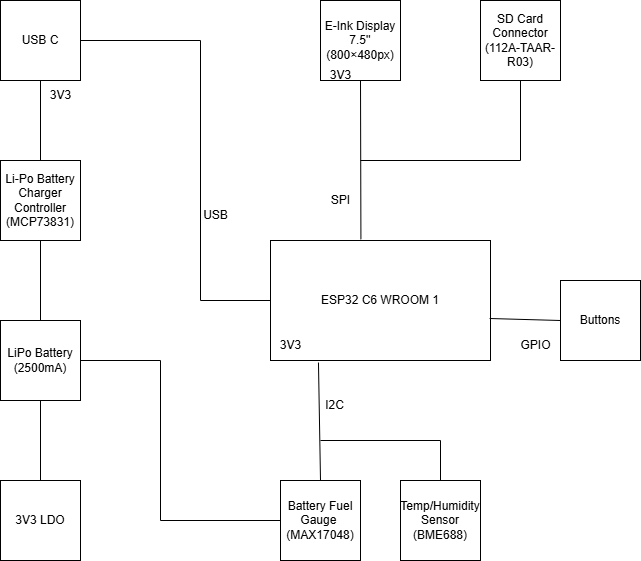

The diagram above was exported from draw.io. Its source (the exported page's mxGraphModel, read from the mxfile embedded in the PNG):
<mxGraphModel dx="1044" dy="527" grid="1" gridSize="10" guides="1" tooltips="1" connect="1" arrows="1" fold="1" page="1" pageScale="1" pageWidth="827" pageHeight="1169" math="0" shadow="0">
  <root>
    <mxCell id="0" />
    <mxCell id="1" parent="0" />
    <mxCell id="cSw45zzHwkxrXCds_eXH-1" value="Li-Po Battery Charger Controller&lt;br&gt;(MCP73831)" style="whiteSpace=wrap;html=1;aspect=fixed;" vertex="1" parent="1">
      <mxGeometry x="80" y="280" width="80" height="80" as="geometry" />
    </mxCell>
    <mxCell id="cSw45zzHwkxrXCds_eXH-3" value="LiPo Battery&lt;br&gt;(2500mA)" style="whiteSpace=wrap;html=1;aspect=fixed;" vertex="1" parent="1">
      <mxGeometry x="80" y="440" width="80" height="80" as="geometry" />
    </mxCell>
    <mxCell id="cSw45zzHwkxrXCds_eXH-5" value="3V3 LDO" style="whiteSpace=wrap;html=1;aspect=fixed;" vertex="1" parent="1">
      <mxGeometry x="80" y="600" width="80" height="80" as="geometry" />
    </mxCell>
    <mxCell id="cSw45zzHwkxrXCds_eXH-6" value="" style="endArrow=none;html=1;rounded=0;entryX=0.5;entryY=1;entryDx=0;entryDy=0;exitX=0.5;exitY=0;exitDx=0;exitDy=0;" edge="1" parent="1" source="cSw45zzHwkxrXCds_eXH-3" target="cSw45zzHwkxrXCds_eXH-1">
      <mxGeometry width="50" height="50" relative="1" as="geometry">
        <mxPoint x="430" y="520" as="sourcePoint" />
        <mxPoint x="480" y="470" as="targetPoint" />
      </mxGeometry>
    </mxCell>
    <mxCell id="cSw45zzHwkxrXCds_eXH-7" value="" style="endArrow=none;html=1;rounded=0;entryX=0.5;entryY=1;entryDx=0;entryDy=0;exitX=0.5;exitY=0;exitDx=0;exitDy=0;" edge="1" parent="1" source="cSw45zzHwkxrXCds_eXH-5" target="cSw45zzHwkxrXCds_eXH-3">
      <mxGeometry width="50" height="50" relative="1" as="geometry">
        <mxPoint x="430" y="520" as="sourcePoint" />
        <mxPoint x="480" y="470" as="targetPoint" />
      </mxGeometry>
    </mxCell>
    <mxCell id="cSw45zzHwkxrXCds_eXH-8" value="3V3" style="text;html=1;align=center;verticalAlign=middle;resizable=0;points=[];autosize=1;strokeColor=none;fillColor=none;" vertex="1" parent="1">
      <mxGeometry x="120" y="200" width="40" height="30" as="geometry" />
    </mxCell>
    <mxCell id="cSw45zzHwkxrXCds_eXH-9" value="" style="endArrow=none;html=1;rounded=0;entryX=0.5;entryY=0;entryDx=0;entryDy=0;" edge="1" parent="1" target="cSw45zzHwkxrXCds_eXH-1">
      <mxGeometry width="50" height="50" relative="1" as="geometry">
        <mxPoint x="120" y="200" as="sourcePoint" />
        <mxPoint x="440" y="370" as="targetPoint" />
      </mxGeometry>
    </mxCell>
    <mxCell id="cSw45zzHwkxrXCds_eXH-11" value="USB C" style="whiteSpace=wrap;html=1;aspect=fixed;" vertex="1" parent="1">
      <mxGeometry x="80" y="120" width="80" height="80" as="geometry" />
    </mxCell>
    <mxCell id="cSw45zzHwkxrXCds_eXH-13" value="ESP32 C6 WROOM 1" style="rounded=0;whiteSpace=wrap;html=1;" vertex="1" parent="1">
      <mxGeometry x="350" y="360" width="220" height="120" as="geometry" />
    </mxCell>
    <mxCell id="cSw45zzHwkxrXCds_eXH-15" value="" style="endArrow=none;html=1;rounded=0;entryX=0;entryY=0.5;entryDx=0;entryDy=0;" edge="1" parent="1" target="cSw45zzHwkxrXCds_eXH-13">
      <mxGeometry width="50" height="50" relative="1" as="geometry">
        <mxPoint x="280" y="420" as="sourcePoint" />
        <mxPoint x="460" y="200" as="targetPoint" />
      </mxGeometry>
    </mxCell>
    <mxCell id="cSw45zzHwkxrXCds_eXH-16" value="" style="endArrow=none;html=1;rounded=0;" edge="1" parent="1">
      <mxGeometry width="50" height="50" relative="1" as="geometry">
        <mxPoint x="280" y="160" as="sourcePoint" />
        <mxPoint x="280" y="420" as="targetPoint" />
      </mxGeometry>
    </mxCell>
    <mxCell id="cSw45zzHwkxrXCds_eXH-17" value="" style="endArrow=none;html=1;rounded=0;exitX=1;exitY=0.5;exitDx=0;exitDy=0;" edge="1" parent="1" source="cSw45zzHwkxrXCds_eXH-11">
      <mxGeometry width="50" height="50" relative="1" as="geometry">
        <mxPoint x="390" y="420" as="sourcePoint" />
        <mxPoint x="280" y="160" as="targetPoint" />
      </mxGeometry>
    </mxCell>
    <mxCell id="cSw45zzHwkxrXCds_eXH-18" value="USB" style="text;html=1;align=center;verticalAlign=middle;resizable=0;points=[];autosize=1;strokeColor=none;fillColor=none;" vertex="1" parent="1">
      <mxGeometry x="270" y="320" width="50" height="30" as="geometry" />
    </mxCell>
    <mxCell id="cSw45zzHwkxrXCds_eXH-19" value="E-Ink Display&lt;div&gt;7.5'' (800×480px)&lt;/div&gt;" style="whiteSpace=wrap;html=1;aspect=fixed;" vertex="1" parent="1">
      <mxGeometry x="400" y="120" width="80" height="80" as="geometry" />
    </mxCell>
    <mxCell id="cSw45zzHwkxrXCds_eXH-20" value="" style="endArrow=none;html=1;rounded=0;entryX=0.5;entryY=1;entryDx=0;entryDy=0;exitX=0.411;exitY=-0.01;exitDx=0;exitDy=0;exitPerimeter=0;" edge="1" parent="1" source="cSw45zzHwkxrXCds_eXH-13" target="cSw45zzHwkxrXCds_eXH-19">
      <mxGeometry width="50" height="50" relative="1" as="geometry">
        <mxPoint x="390" y="320" as="sourcePoint" />
        <mxPoint x="440" y="270" as="targetPoint" />
      </mxGeometry>
    </mxCell>
    <mxCell id="cSw45zzHwkxrXCds_eXH-21" value="SPI" style="text;html=1;align=center;verticalAlign=middle;resizable=0;points=[];autosize=1;strokeColor=none;fillColor=none;" vertex="1" parent="1">
      <mxGeometry x="400" y="305" width="40" height="30" as="geometry" />
    </mxCell>
    <mxCell id="cSw45zzHwkxrXCds_eXH-22" value="3V3" style="text;html=1;align=center;verticalAlign=middle;resizable=0;points=[];autosize=1;strokeColor=none;fillColor=none;" vertex="1" parent="1">
      <mxGeometry x="400" y="180" width="40" height="30" as="geometry" />
    </mxCell>
    <mxCell id="cSw45zzHwkxrXCds_eXH-23" value="3V3" style="text;html=1;align=center;verticalAlign=middle;resizable=0;points=[];autosize=1;strokeColor=none;fillColor=none;" vertex="1" parent="1">
      <mxGeometry x="350" y="450" width="40" height="30" as="geometry" />
    </mxCell>
    <mxCell id="cSw45zzHwkxrXCds_eXH-24" value="" style="endArrow=none;html=1;rounded=0;" edge="1" parent="1" target="cSw45zzHwkxrXCds_eXH-27">
      <mxGeometry width="50" height="50" relative="1" as="geometry">
        <mxPoint x="600" y="280" as="sourcePoint" />
        <mxPoint x="440" y="280" as="targetPoint" />
      </mxGeometry>
    </mxCell>
    <mxCell id="cSw45zzHwkxrXCds_eXH-27" value="SD Card&lt;br&gt;Connector&lt;br&gt;(112A-TAAR-R03)" style="whiteSpace=wrap;html=1;aspect=fixed;" vertex="1" parent="1">
      <mxGeometry x="560" y="120" width="80" height="80" as="geometry" />
    </mxCell>
    <mxCell id="cSw45zzHwkxrXCds_eXH-31" value="" style="endArrow=none;html=1;rounded=0;" edge="1" parent="1">
      <mxGeometry width="50" height="50" relative="1" as="geometry">
        <mxPoint x="600" y="280" as="sourcePoint" />
        <mxPoint x="440" y="280" as="targetPoint" />
      </mxGeometry>
    </mxCell>
    <mxCell id="cSw45zzHwkxrXCds_eXH-32" value="Battery Fuel Gauge&amp;nbsp;&lt;br&gt;(MAX17048)" style="whiteSpace=wrap;html=1;aspect=fixed;" vertex="1" parent="1">
      <mxGeometry x="360" y="600" width="80" height="80" as="geometry" />
    </mxCell>
    <mxCell id="cSw45zzHwkxrXCds_eXH-33" value="" style="endArrow=none;html=1;rounded=0;entryX=0.218;entryY=1.017;entryDx=0;entryDy=0;entryPerimeter=0;exitX=0.5;exitY=0;exitDx=0;exitDy=0;" edge="1" parent="1" source="cSw45zzHwkxrXCds_eXH-32" target="cSw45zzHwkxrXCds_eXH-13">
      <mxGeometry width="50" height="50" relative="1" as="geometry">
        <mxPoint x="400" y="590" as="sourcePoint" />
        <mxPoint x="440" y="470" as="targetPoint" />
      </mxGeometry>
    </mxCell>
    <mxCell id="cSw45zzHwkxrXCds_eXH-34" value="" style="endArrow=none;html=1;rounded=0;entryX=1;entryY=0.5;entryDx=0;entryDy=0;" edge="1" parent="1" target="cSw45zzHwkxrXCds_eXH-3">
      <mxGeometry width="50" height="50" relative="1" as="geometry">
        <mxPoint x="240" y="480" as="sourcePoint" />
        <mxPoint x="440" y="470" as="targetPoint" />
      </mxGeometry>
    </mxCell>
    <mxCell id="cSw45zzHwkxrXCds_eXH-35" value="" style="endArrow=none;html=1;rounded=0;" edge="1" parent="1">
      <mxGeometry width="50" height="50" relative="1" as="geometry">
        <mxPoint x="240" y="640" as="sourcePoint" />
        <mxPoint x="240" y="480" as="targetPoint" />
      </mxGeometry>
    </mxCell>
    <mxCell id="cSw45zzHwkxrXCds_eXH-36" value="" style="endArrow=none;html=1;rounded=0;entryX=0;entryY=0.5;entryDx=0;entryDy=0;" edge="1" parent="1" target="cSw45zzHwkxrXCds_eXH-32">
      <mxGeometry width="50" height="50" relative="1" as="geometry">
        <mxPoint x="240" y="640" as="sourcePoint" />
        <mxPoint x="440" y="470" as="targetPoint" />
      </mxGeometry>
    </mxCell>
    <mxCell id="cSw45zzHwkxrXCds_eXH-37" value="I2C" style="text;html=1;align=center;verticalAlign=middle;resizable=0;points=[];autosize=1;strokeColor=none;fillColor=none;" vertex="1" parent="1">
      <mxGeometry x="394" y="510" width="40" height="30" as="geometry" />
    </mxCell>
    <mxCell id="cSw45zzHwkxrXCds_eXH-38" value="Temp/Humidity Sensor&lt;br&gt;(BME688&lt;span style=&quot;background-color: transparent; color: light-dark(rgb(0, 0, 0), rgb(255, 255, 255));&quot;&gt;)&lt;/span&gt;" style="whiteSpace=wrap;html=1;aspect=fixed;" vertex="1" parent="1">
      <mxGeometry x="480" y="600" width="80" height="80" as="geometry" />
    </mxCell>
    <mxCell id="cSw45zzHwkxrXCds_eXH-39" value="" style="endArrow=none;html=1;rounded=0;exitX=0.5;exitY=0;exitDx=0;exitDy=0;" edge="1" parent="1" source="cSw45zzHwkxrXCds_eXH-38">
      <mxGeometry width="50" height="50" relative="1" as="geometry">
        <mxPoint x="390" y="520" as="sourcePoint" />
        <mxPoint x="520" y="560" as="targetPoint" />
      </mxGeometry>
    </mxCell>
    <mxCell id="cSw45zzHwkxrXCds_eXH-41" value="Buttons" style="whiteSpace=wrap;html=1;aspect=fixed;" vertex="1" parent="1">
      <mxGeometry x="640" y="400" width="80" height="80" as="geometry" />
    </mxCell>
    <mxCell id="cSw45zzHwkxrXCds_eXH-42" value="" style="endArrow=none;html=1;rounded=0;entryX=0;entryY=0.5;entryDx=0;entryDy=0;exitX=0.996;exitY=0.65;exitDx=0;exitDy=0;exitPerimeter=0;" edge="1" parent="1" source="cSw45zzHwkxrXCds_eXH-13" target="cSw45zzHwkxrXCds_eXH-41">
      <mxGeometry width="50" height="50" relative="1" as="geometry">
        <mxPoint x="390" y="520" as="sourcePoint" />
        <mxPoint x="440" y="470" as="targetPoint" />
      </mxGeometry>
    </mxCell>
    <mxCell id="cSw45zzHwkxrXCds_eXH-44" value="GPIO" style="text;html=1;align=center;verticalAlign=middle;resizable=0;points=[];autosize=1;strokeColor=none;fillColor=none;" vertex="1" parent="1">
      <mxGeometry x="590" y="450" width="50" height="30" as="geometry" />
    </mxCell>
    <mxCell id="cSw45zzHwkxrXCds_eXH-56" value="" style="endArrow=none;html=1;rounded=0;" edge="1" parent="1">
      <mxGeometry width="50" height="50" relative="1" as="geometry">
        <mxPoint x="400" y="560" as="sourcePoint" />
        <mxPoint x="520" y="560" as="targetPoint" />
      </mxGeometry>
    </mxCell>
  </root>
</mxGraphModel>